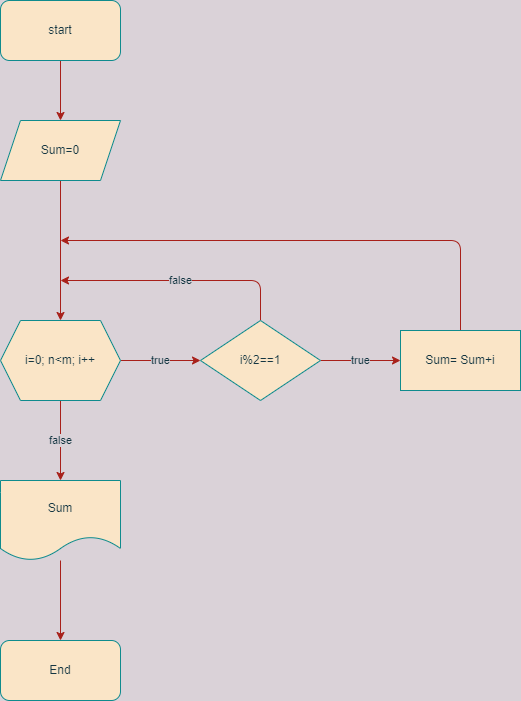

The diagram above was exported from draw.io. Its source (the exported page's mxGraphModel, read from the mxfile embedded in the PNG):
<mxGraphModel dx="1038" dy="499" grid="1" gridSize="10" guides="1" tooltips="1" connect="1" arrows="1" fold="1" page="1" pageScale="1" pageWidth="3300" pageHeight="4681" background="#DAD2D8" math="0" shadow="0">
  <root>
    <mxCell id="0" />
    <mxCell id="1" parent="0" />
    <mxCell id="57cYiYzOu3rID5eLTWoF-3" value="" style="edgeStyle=orthogonalEdgeStyle;curved=0;rounded=1;sketch=0;orthogonalLoop=1;jettySize=auto;html=1;fontColor=#143642;strokeColor=#A8201A;fillColor=#FAE5C7;labelBackgroundColor=#DAD2D8;" edge="1" parent="1" source="57cYiYzOu3rID5eLTWoF-1" target="57cYiYzOu3rID5eLTWoF-2">
      <mxGeometry relative="1" as="geometry" />
    </mxCell>
    <mxCell id="57cYiYzOu3rID5eLTWoF-1" value="start" style="rounded=1;whiteSpace=wrap;html=1;sketch=0;fontColor=#143642;strokeColor=#0F8B8D;fillColor=#FAE5C7;" vertex="1" parent="1">
      <mxGeometry x="440" y="40" width="120" height="60" as="geometry" />
    </mxCell>
    <mxCell id="XwQ6Lcy_zXdj3NZmSMmT-1" style="edgeStyle=orthogonalEdgeStyle;curved=0;rounded=1;sketch=0;orthogonalLoop=1;jettySize=auto;html=1;entryX=0.5;entryY=0;entryDx=0;entryDy=0;fontColor=#143642;strokeColor=#A8201A;fillColor=#FAE5C7;labelBackgroundColor=#DAD2D8;" edge="1" parent="1" source="57cYiYzOu3rID5eLTWoF-2" target="hy9Ezpx7iFXdYz_t__VW-1">
      <mxGeometry relative="1" as="geometry" />
    </mxCell>
    <mxCell id="57cYiYzOu3rID5eLTWoF-2" value="Sum=0" style="shape=parallelogram;perimeter=parallelogramPerimeter;whiteSpace=wrap;html=1;fixedSize=1;rounded=0;sketch=0;fontColor=#143642;strokeColor=#0F8B8D;fillColor=#FAE5C7;" vertex="1" parent="1">
      <mxGeometry x="440" y="160" width="120" height="60" as="geometry" />
    </mxCell>
    <mxCell id="mVQ7TQAG_zrBaO1T1sox-2" value="true" style="edgeStyle=orthogonalEdgeStyle;curved=0;rounded=1;sketch=0;orthogonalLoop=1;jettySize=auto;html=1;fontColor=#143642;strokeColor=#A8201A;fillColor=#FAE5C7;labelBackgroundColor=#DAD2D8;" edge="1" parent="1" source="hy9Ezpx7iFXdYz_t__VW-1" target="mVQ7TQAG_zrBaO1T1sox-1">
      <mxGeometry relative="1" as="geometry" />
    </mxCell>
    <mxCell id="mVQ7TQAG_zrBaO1T1sox-8" value="false" style="edgeStyle=orthogonalEdgeStyle;curved=0;rounded=1;sketch=0;orthogonalLoop=1;jettySize=auto;html=1;fontColor=#143642;strokeColor=#A8201A;fillColor=#FAE5C7;labelBackgroundColor=#DAD2D8;" edge="1" parent="1" source="hy9Ezpx7iFXdYz_t__VW-1" target="mVQ7TQAG_zrBaO1T1sox-7">
      <mxGeometry relative="1" as="geometry" />
    </mxCell>
    <mxCell id="hy9Ezpx7iFXdYz_t__VW-1" value="i=0; n&amp;lt;m; i++" style="shape=hexagon;perimeter=hexagonPerimeter2;whiteSpace=wrap;html=1;fixedSize=1;rounded=0;sketch=0;fontColor=#143642;strokeColor=#0F8B8D;fillColor=#FAE5C7;" vertex="1" parent="1">
      <mxGeometry x="440" y="360" width="120" height="80" as="geometry" />
    </mxCell>
    <mxCell id="mVQ7TQAG_zrBaO1T1sox-4" value="true" style="edgeStyle=orthogonalEdgeStyle;curved=0;rounded=1;sketch=0;orthogonalLoop=1;jettySize=auto;html=1;fontColor=#143642;strokeColor=#A8201A;fillColor=#FAE5C7;labelBackgroundColor=#DAD2D8;" edge="1" parent="1" source="mVQ7TQAG_zrBaO1T1sox-1" target="mVQ7TQAG_zrBaO1T1sox-3">
      <mxGeometry relative="1" as="geometry" />
    </mxCell>
    <mxCell id="mVQ7TQAG_zrBaO1T1sox-5" value="false" style="edgeStyle=orthogonalEdgeStyle;curved=0;rounded=1;sketch=0;orthogonalLoop=1;jettySize=auto;html=1;fontColor=#143642;strokeColor=#A8201A;fillColor=#FAE5C7;labelBackgroundColor=#DAD2D8;" edge="1" parent="1" source="mVQ7TQAG_zrBaO1T1sox-1">
      <mxGeometry relative="1" as="geometry">
        <mxPoint x="500" y="320" as="targetPoint" />
        <Array as="points">
          <mxPoint x="700" y="320" />
        </Array>
      </mxGeometry>
    </mxCell>
    <mxCell id="mVQ7TQAG_zrBaO1T1sox-1" value="i%2==1" style="rhombus;whiteSpace=wrap;html=1;rounded=0;sketch=0;fontColor=#143642;strokeColor=#0F8B8D;fillColor=#FAE5C7;" vertex="1" parent="1">
      <mxGeometry x="640" y="360" width="120" height="80" as="geometry" />
    </mxCell>
    <mxCell id="mVQ7TQAG_zrBaO1T1sox-6" style="edgeStyle=orthogonalEdgeStyle;curved=0;rounded=1;sketch=0;orthogonalLoop=1;jettySize=auto;html=1;fontColor=#143642;strokeColor=#A8201A;fillColor=#FAE5C7;labelBackgroundColor=#DAD2D8;" edge="1" parent="1" source="mVQ7TQAG_zrBaO1T1sox-3">
      <mxGeometry relative="1" as="geometry">
        <mxPoint x="500" y="280" as="targetPoint" />
        <Array as="points">
          <mxPoint x="900" y="280" />
        </Array>
      </mxGeometry>
    </mxCell>
    <mxCell id="mVQ7TQAG_zrBaO1T1sox-3" value="Sum= Sum+i" style="rounded=0;whiteSpace=wrap;html=1;sketch=0;fontColor=#143642;strokeColor=#0F8B8D;fillColor=#FAE5C7;" vertex="1" parent="1">
      <mxGeometry x="840" y="370" width="120" height="60" as="geometry" />
    </mxCell>
    <mxCell id="mVQ7TQAG_zrBaO1T1sox-10" value="" style="edgeStyle=orthogonalEdgeStyle;curved=0;rounded=1;sketch=0;orthogonalLoop=1;jettySize=auto;html=1;fontColor=#143642;strokeColor=#A8201A;fillColor=#FAE5C7;labelBackgroundColor=#DAD2D8;" edge="1" parent="1" source="mVQ7TQAG_zrBaO1T1sox-7" target="mVQ7TQAG_zrBaO1T1sox-9">
      <mxGeometry relative="1" as="geometry" />
    </mxCell>
    <mxCell id="mVQ7TQAG_zrBaO1T1sox-7" value="Sum" style="shape=document;whiteSpace=wrap;html=1;boundedLbl=1;rounded=0;sketch=0;fontColor=#143642;strokeColor=#0F8B8D;fillColor=#FAE5C7;" vertex="1" parent="1">
      <mxGeometry x="440" y="520" width="120" height="80" as="geometry" />
    </mxCell>
    <mxCell id="mVQ7TQAG_zrBaO1T1sox-9" value="End" style="rounded=1;whiteSpace=wrap;html=1;sketch=0;fontColor=#143642;strokeColor=#0F8B8D;fillColor=#FAE5C7;" vertex="1" parent="1">
      <mxGeometry x="440" y="680" width="120" height="60" as="geometry" />
    </mxCell>
  </root>
</mxGraphModel>